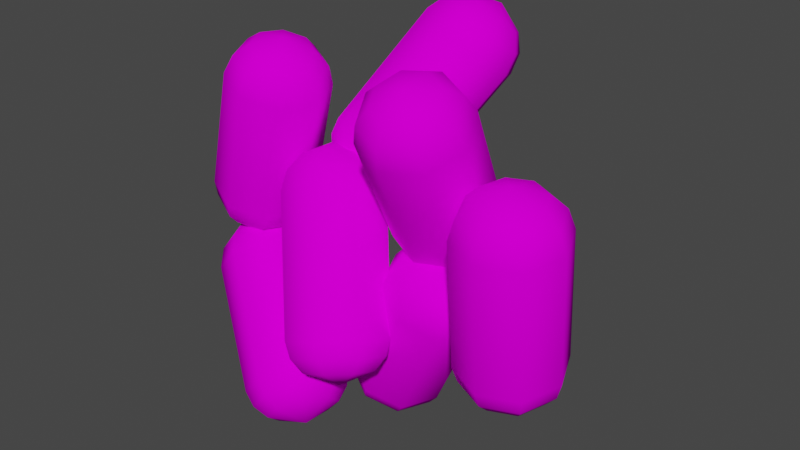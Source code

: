 # Source: Bakterija10Erwinia.blend  (saved by Blender 3.6.13; exported with 4.5.12 LTS)
import bpy
from mathutils import Matrix  # noqa: F401  (used for matrix-valued properties, if any)

bpy.ops.wm.read_factory_settings(use_empty=True)
scene = bpy.context.scene
scene.name = 'Scene'

# ---- collections
col_bakterija10 = bpy.data.collections.new('Bakterija10'); scene.collection.children.link(col_bakterija10)

# ---- images (referenced by path relative to the original .blend; pixels are not part of the script)
import os
ASSET_DIR = os.environ.get("B2B_ASSET_DIR", "")  # directory of the original .blend (textures are referenced by path, not embedded)
HERE = os.path.dirname(os.path.abspath(__file__))  # packed textures are extracted next to this script under _unpacked/

def load_image(name, relpath, width, height, colorspace="sRGB"):
    """Load a texture the original file referenced (path relative to the .blend, or extracted next to this script)."""
    p = next((c for c in (os.path.join(HERE, relpath), os.path.join(ASSET_DIR, relpath)) if relpath and os.path.exists(c)), "")
    if p:
        img = bpy.data.images.load(p, check_existing=True)
        img.name = name
    else:  # same state as the original file: an image datablock whose file is absent (Cycles renders it pink)
        img = bpy.data.images.new(name, width, height)
        img.source = "FILE"
        img.filepath = "//" + (relpath or name)
    img.colorspace_settings.name = colorspace
    return img
img_bakterija10texture_png = load_image('Bakterija10Texture.png', 'Bakterija10Texture.png', 1024, 1024, 'sRGB')

# ---- materials (node trees are filled in below, after node groups)
mat_bakterija10material = bpy.data.materials.new('Bakterija10Material')
mat_bakterija10material.use_transparent_shadow = False

# ---- material node trees
mat_bakterija10material.use_nodes = True; mat_bakterija10material.node_tree.nodes.clear()
_N = mat_bakterija10material.node_tree.nodes; _L = mat_bakterija10material.node_tree.links
n0 = _N.new('ShaderNodeBsdfPrincipled'); n0.name = 'Principled BSDF'; n0.location = (10, 300)
n0.distribution = 'GGX'
n0.subsurface_method = 'RANDOM_WALK_SKIN'
n0.inputs[3].default_value = 1.45
n0.inputs[13].default_value = 0.0
n0.inputs[27].default_value = (0.0, 0.0, 0.0, 1.0)
n0.inputs[28].default_value = 1.0
n1 = _N.new('ShaderNodeOutputMaterial'); n1.name = 'Material Output'; n1.location = (300, 300)
n2 = _N.new('ShaderNodeTexImage'); n2.name = 'Image Texture'; n2.location = (-265, 296)
n2.image = img_bakterija10texture_png
_L.new(n0.outputs[0], n1.inputs[0])
_L.new(n2.outputs[0], n0.inputs[0])
n1.is_active_output = True

# ---- world
world_world = bpy.data.worlds.new('World'); scene.world = world_world
world_world.use_nodes = True; world_world.node_tree.nodes.clear()
_N = world_world.node_tree.nodes; _L = world_world.node_tree.links
n0 = _N.new('ShaderNodeOutputWorld'); n0.name = 'World Output'; n0.location = (300, 300)
n1 = _N.new('ShaderNodeBackground'); n1.name = 'Background'; n1.location = (10, 300)
n1.inputs[0].default_value = (0.05088, 0.05088, 0.05088, 1.0)
_L.new(n1.outputs[0], n0.inputs[0])
n0.is_active_output = True
world_world.color = (0.05088, 0.05088, 0.05088)
world_world.use_sun_shadow = False
world_world.sun_shadow_jitter_overblur = 0.0

# ---- meshes
me_cylinder_002 = bpy.data.meshes.new('Cylinder.002')
me_cylinder_002.from_pydata([(0.04224, 0.6004, -1.141), (0.4955, 0.4226, -0.2678), (0.2782, 0.4959, -1.284), (0.7315, 0.3181, -0.4116), (0.3625, 0.2302, -1.382), (0.8157, 0.05235, -0.5095), (0.2456, -0.04116, -1.377), (0.6989, -0.219, -0.5041), (-0.003852, -0.1591, -1.271), (0.4494, -0.3369, -0.3986), (-0.2398, -0.05463, -1.128), (0.2134, -0.2324, -0.2547), (-0.3241, 0.2111, -1.03), (0.1291, 0.0333, -0.1569), (-0.2072, 0.4824, -1.035), (0.246, 0.3046, -0.1623), (0.5605, 0.3487, -0.1452), (0.7671, 0.2572, -0.2711), (0.8408, 0.02454, -0.3568), (0.7385, -0.213, -0.3521), (0.5201, -0.3163, -0.2597), (0.3135, -0.2248, -0.1338), (0.2397, 0.007855, -0.04809), (0.342, 0.2454, -0.05282), (0.6036, 0.2229, -0.06797), (0.7442, 0.1607, -0.1536), (0.7944, 0.00241, -0.2119), (0.7248, -0.1592, -0.2087), (0.5762, -0.2294, -0.1459), (0.4356, -0.1672, -0.0602), (0.3854, -0.008939, -0.001905), (0.455, 0.1527, -0.005122), (0.6271, -0.01786, -0.03527), (-0.01617, 0.5893, -1.255), (0.1992, 0.4939, -1.386), (0.276, 0.2514, -1.476), (0.1694, 0.003867, -1.471), (-0.05823, -0.1038, -1.374), (-0.2736, -0.008427, -1.243), (-0.3504, 0.2341, -1.154), (-0.2438, 0.4816, -1.159), (-0.06749, 0.5238, -1.358), (0.09589, 0.4515, -1.458), (0.1542, 0.2675, -1.526), (0.07333, 0.07966, -1.522), (-0.09939, -0.002009, -1.449), (-0.2628, 0.07033, -1.349), (-0.3211, 0.2543, -1.282), (-0.2402, 0.4421, -1.285), (-0.1297, 0.279, -1.493), (0.1767, -0.09977, -0.7299), (-0.1478, 0.2468, 0.1708), (0.3596, -0.2933, -0.5896), (0.0351, 0.05327, 0.3111), (0.3341, -0.5762, -0.49), (0.009594, -0.2296, 0.4108), (0.1151, -0.7827, -0.4894), (-0.2094, -0.4361, 0.4113), (-0.169, -0.7919, -0.5882), (-0.4935, -0.4453, 0.3125), (-0.3519, -0.5983, -0.7286), (-0.6764, -0.2518, 0.1722), (-0.3264, -0.3155, -0.8282), (-0.6509, 0.03108, 0.07251), (-0.1075, -0.109, -0.8288), (-0.4319, 0.2376, 0.07194), (-0.2179, 0.2556, 0.3145), (-0.05779, 0.08618, 0.4374), (-0.08012, -0.1615, 0.5246), (-0.2718, -0.3423, 0.5251), (-0.5206, -0.3503, 0.4386), (-0.6807, -0.1809, 0.3157), (-0.6584, 0.06675, 0.2285), (-0.4667, 0.2476, 0.228), (-0.3018, 0.1967, 0.4329), (-0.1929, 0.08142, 0.5165), (-0.2081, -0.08706, 0.5758), (-0.3385, -0.2101, 0.5762), (-0.5077, -0.2155, 0.5173), (-0.6167, -0.1003, 0.4337), (-0.6015, 0.0682, 0.3744), (-0.471, 0.1912, 0.374), (-0.4314, 0.01902, 0.5491), (0.2019, -0.1732, -0.8358), (0.3688, -0.3498, -0.7078), (0.3456, -0.6079, -0.6168), (0.1458, -0.7963, -0.6163), (-0.1135, -0.8047, -0.7065), (-0.2804, -0.6281, -0.8345), (-0.2571, -0.37, -0.9255), (-0.05734, -0.1816, -0.926), (0.197, -0.2847, -0.9121), (0.3236, -0.4187, -0.815), (0.3059, -0.6145, -0.746), (0.1544, -0.7575, -0.7456), (-0.04236, -0.7639, -0.814), (-0.169, -0.6299, -0.9111), (-0.1513, -0.4341, -0.9801), (0.0002693, -0.2911, -0.9805), (0.1104, -0.5597, -0.9549), (-0.2884, 0.6554, 0.2668), (0.1319, 1.116, 1.031), (-0.03543, 0.5235, 0.2071), (0.3849, 0.9838, 0.9712), (0.09091, 0.2736, 0.2881), (0.5113, 0.7339, 1.052), (0.01656, 0.05209, 0.4625), (0.4369, 0.5124, 1.227), (-0.2149, -0.01125, 0.628), (0.2054, 0.4491, 1.392), (-0.4679, 0.1207, 0.6877), (-0.04758, 0.581, 1.452), (-0.5943, 0.3706, 0.6066), (-0.1739, 0.8309, 1.371), (-0.5199, 0.5921, 0.4323), (-0.09957, 1.052, 1.196), (0.1994, 1.143, 1.168), (0.4209, 1.028, 1.116), (0.5316, 0.8089, 1.187), (0.4665, 0.615, 1.339), (0.2638, 0.5595, 1.484), (0.0423, 0.675, 1.536), (-0.06831, 0.8938, 1.465), (-0.003225, 1.088, 1.313), (0.2557, 1.1, 1.302), (0.4064, 1.022, 1.266), (0.4817, 0.8729, 1.315), (0.4374, 0.7409, 1.419), (0.2995, 0.7032, 1.517), (0.1488, 0.7818, 1.553), (0.07358, 0.9306, 1.504), (0.1179, 1.063, 1.401), (0.3121, 0.9395, 1.472), (-0.3375, 0.569, 0.1875), (-0.1067, 0.4486, 0.133), (0.008632, 0.2206, 0.207), (-0.05921, 0.01844, 0.3661), (-0.2704, -0.03936, 0.5171), (-0.5013, 0.08101, 0.5716), (-0.6166, 0.309, 0.4976), (-0.5488, 0.5112, 0.3385), (-0.3723, 0.4486, 0.1493), (-0.1972, 0.3573, 0.108), (-0.1097, 0.1843, 0.1641), (-0.1612, 0.03093, 0.2848), (-0.3214, -0.01293, 0.3994), (-0.4966, 0.0784, 0.4407), (-0.584, 0.2514, 0.3846), (-0.5326, 0.4047, 0.2639), (-0.3898, 0.1709, 0.1964), (0.4515, 0.561, 0.3235), (0.5659, 0.05824, 1.203), (0.7241, 0.468, 0.2349), (0.8385, -0.03481, 1.114), (0.8292, 0.2289, 0.08452), (0.9436, -0.2739, 0.964), (0.7052, -0.01622, -0.03947), (0.8196, -0.519, 0.84), (0.4248, -0.1237, -0.06446), (0.5392, -0.6265, 0.815), (0.1522, -0.0307, 0.0242), (0.2666, -0.5335, 0.9036), (0.0471, 0.2084, 0.1746), (0.1615, -0.2944, 1.054), (0.1711, 0.4535, 0.2986), (0.2855, -0.04928, 1.178), (0.5814, -0.05969, 1.311), (0.82, -0.1412, 1.233), (0.912, -0.3505, 1.101), (0.8035, -0.5651, 0.9927), (0.558, -0.6592, 0.9708), (0.3193, -0.5777, 1.048), (0.2273, -0.3684, 1.18), (0.3359, -0.1538, 1.289), (0.5902, -0.2106, 1.352), (0.7525, -0.266, 1.3), (0.8151, -0.4084, 1.21), (0.7412, -0.5544, 1.136), (0.5742, -0.6184, 1.121), (0.4119, -0.563, 1.174), (0.3493, -0.4206, 1.264), (0.4231, -0.2746, 1.338), (0.5916, -0.4557, 1.309), (0.4361, 0.5936, 0.1972), (0.6848, 0.5087, 0.1163), (0.7807, 0.2905, -0.02096), (0.6676, 0.06689, -0.1341), (0.4117, -0.03122, -0.1569), (0.163, 0.05368, -0.07601), (0.06707, 0.2719, 0.0612), (0.1802, 0.4955, 0.1743), (0.4215, 0.5695, 0.06471), (0.6102, 0.5051, 0.003329), (0.6829, 0.3396, -0.1008), (0.5971, 0.1699, -0.1866), (0.403, 0.09547, -0.2039), (0.2143, 0.1599, -0.1425), (0.1415, 0.3254, -0.03844), (0.2273, 0.4951, 0.04741), (0.4006, 0.3838, -0.1593), (1.183, 0.3508, -0.5061), (1.23, 0.2078, 0.506), (1.462, 0.2359, -0.5351), (1.508, 0.0929, 0.477), (1.575, -0.04093, -0.5794), (1.622, -0.1839, 0.4327), (1.458, -0.3175, -0.6131), (1.504, -0.4605, 0.399), (1.178, -0.4319, -0.6164), (1.224, -0.5749, 0.3957), (0.8992, -0.317, -0.5874), (0.9456, -0.46, 0.4247), (0.7856, -0.04016, -0.5431), (0.832, -0.1832, 0.469), (0.9033, 0.2364, -0.5094), (0.9497, 0.09344, 0.5027), (1.236, 0.1376, 0.6507), (1.48, 0.03706, 0.6254), (1.579, -0.2053, 0.5866), (1.476, -0.4475, 0.5571), (1.231, -0.5476, 0.5542), (0.9876, -0.447, 0.5795), (0.8881, -0.2046, 0.6183), (0.9912, 0.03754, 0.6478), (1.241, 0.01247, 0.7461), (1.406, -0.05596, 0.7288), (1.474, -0.2208, 0.7024), (1.404, -0.3856, 0.6824), (1.237, -0.4537, 0.6804), (1.071, -0.3853, 0.6976), (1.004, -0.2204, 0.724), (1.074, -0.05564, 0.7441), (1.243, -0.2323, 0.7963), (1.177, 0.3343, -0.6368), (1.431, 0.2295, -0.6633), (1.535, -0.0231, -0.7037), (1.428, -0.2755, -0.7345), (1.172, -0.3798, -0.7375), (0.918, -0.275, -0.711), (0.8144, -0.0224, -0.6706), (0.9218, 0.23, -0.6399), (1.172, 0.2627, -0.7522), (1.365, 0.1832, -0.7723), (1.443, -0.008428, -0.803), (1.362, -0.1999, -0.8263), (1.168, -0.2791, -0.8286), (0.9752, -0.1995, -0.8085), (0.8966, -0.007899, -0.7779), (0.9781, 0.1836, -0.7545), (1.165, 0.006426, -0.8937), (-0.3886, -0.1066, -1.39), (-1.038, 0.2988, -0.7496), (-0.1944, -0.1416, -1.17), (-0.8439, 0.2638, -0.5303), (-0.1359, -0.3554, -0.9757), (-0.7854, 0.05008, -0.3356), (-0.2474, -0.6227, -0.9196), (-0.8969, -0.2172, -0.2795), (-0.4636, -0.7869, -1.035), (-1.113, -0.3815, -0.3948), (-0.6579, -0.7519, -1.254), (-1.307, -0.3465, -0.6141), (-0.7164, -0.5381, -1.449), (-1.366, -0.1327, -0.8088), (-0.6048, -0.2708, -1.505), (-1.254, 0.1346, -0.8649), (-1.14, 0.3172, -0.6316), (-0.97, 0.2866, -0.4397), (-0.9188, 0.09942, -0.2692), (-1.016, -0.1346, -0.22), (-1.206, -0.2784, -0.321), (-1.376, -0.2478, -0.513), (-1.427, -0.06062, -0.6835), (-1.329, 0.1734, -0.7326), (-1.222, 0.2664, -0.5119), (-1.106, 0.2455, -0.3813), (-1.071, 0.1182, -0.2653), (-1.138, -0.04099, -0.2319), (-1.266, -0.1388, -0.3006), (-1.382, -0.118, -0.4312), (-1.417, 0.00934, -0.5472), (-1.35, 0.1685, -0.5806), (-1.297, 0.09706, -0.3537), (-0.3111, -0.1868, -1.454), (-0.1338, -0.2187, -1.254), (-0.08045, -0.4138, -1.076), (-0.1822, -0.6577, -1.025), (-0.3795, -0.8076, -1.13), (-0.5568, -0.7757, -1.33), (-0.6102, -0.5806, -1.508), (-0.5084, -0.3367, -1.559), (-0.2531, -0.3031, -1.48), (-0.1186, -0.3273, -1.328), (-0.0781, -0.4753, -1.193), (-0.1553, -0.6603, -1.155), (-0.305, -0.7741, -1.234), (-0.4395, -0.7498, -1.386), (-0.48, -0.6018, -1.521), (-0.4028, -0.4168, -1.56), (-0.2128, -0.5799, -1.423), (-1.137, 0.3931, 0.02757), (-0.8489, 0.3171, 0.9703), (-0.8796, 0.2845, -0.05959), (-0.5919, 0.2085, 0.8831), (-0.7759, 0.01656, -0.1128), (-0.4882, -0.05941, 0.8298), (-0.8861, -0.2538, -0.101), (-0.5984, -0.3298, 0.8417), (-1.146, -0.3683, -0.031), (-0.858, -0.4442, 0.9117), (-1.403, -0.2597, 0.05616), (-1.115, -0.3357, 0.9988), (-1.506, 0.008231, 0.1094), (-1.219, -0.06775, 1.052), (-1.396, 0.2786, 0.09757), (-1.108, 0.2026, 1.04), (-0.8064, 0.2583, 1.108), (-0.5814, 0.1633, 1.031), (-0.4906, -0.07131, 0.9849), (-0.5871, -0.308, 0.9952), (-0.8144, -0.4082, 1.057), (-1.039, -0.3132, 1.133), (-1.13, -0.07861, 1.179), (-1.034, 0.1581, 1.169), (-0.7762, 0.1434, 1.203), (-0.6231, 0.07879, 1.151), (-0.5613, -0.08079, 1.119), (-0.627, -0.2418, 1.126), (-0.7816, -0.31, 1.168), (-0.9346, -0.2453, 1.22), (-0.9964, -0.08576, 1.252), (-0.9308, 0.07528, 1.244), (-0.7553, -0.08951, 1.263), (-1.173, 0.3692, -0.09229), (-0.9383, 0.2702, -0.1718), (-0.8436, 0.02565, -0.2204), (-0.9442, -0.2211, -0.2096), (-1.181, -0.3255, -0.1457), (-1.416, -0.2265, -0.0662), (-1.51, 0.01805, -0.0176), (-1.41, 0.2648, -0.02841), (-1.203, 0.2931, -0.1949), (-1.025, 0.218, -0.2553), (-0.9534, 0.03249, -0.2921), (-1.03, -0.1547, -0.2839), (-1.209, -0.2339, -0.2355), (-1.387, -0.1588, -0.1751), (-1.459, 0.02672, -0.1383), (-1.383, 0.2139, -0.1465), (-1.236, 0.03736, -0.3114)], [], [(0, 1, 3, 2), (2, 3, 5, 4), (4, 5, 7, 6), (6, 7, 9, 8), (8, 9, 11, 10), (10, 11, 13, 12), (9, 7, 19, 20), (12, 13, 15, 14), (14, 15, 1, 0), (13, 11, 21, 22), (15, 13, 22, 23), (5, 3, 17, 18), (11, 9, 20, 21), (1, 15, 23, 16), (3, 1, 16, 17), (7, 5, 18, 19), (21, 20, 28, 29), (19, 18, 26, 27), (17, 16, 24, 25), (16, 23, 31, 24), (22, 21, 29, 30), (20, 19, 27, 28), (18, 17, 25, 26), (23, 22, 30, 31), (31, 30, 32), (29, 28, 32), (27, 26, 32), (25, 24, 32), (24, 31, 32), (30, 29, 32), (28, 27, 32), (26, 25, 32), (2, 4, 35, 34), (8, 10, 38, 37), (14, 0, 33, 40), (0, 2, 34, 33), (4, 6, 36, 35), (10, 12, 39, 38), (6, 8, 37, 36), (12, 14, 40, 39), (39, 40, 48, 47), (37, 38, 46, 45), (35, 36, 44, 43), (33, 34, 42, 41), (40, 33, 41, 48), (38, 39, 47, 46), (36, 37, 45, 44), (34, 35, 43, 42), (42, 43, 49), (47, 48, 49), (45, 46, 49), (43, 44, 49), (41, 42, 49), (48, 41, 49), (46, 47, 49), (44, 45, 49), (50, 51, 53, 52), (52, 53, 55, 54), (54, 55, 57, 56), (56, 57, 59, 58), (58, 59, 61, 60), (60, 61, 63, 62), (59, 57, 69, 70), (62, 63, 65, 64), (64, 65, 51, 50), (63, 61, 71, 72), (65, 63, 72, 73), (55, 53, 67, 68), (61, 59, 70, 71), (51, 65, 73, 66), (53, 51, 66, 67), (57, 55, 68, 69), (71, 70, 78, 79), (69, 68, 76, 77), (67, 66, 74, 75), (66, 73, 81, 74), (72, 71, 79, 80), (70, 69, 77, 78), (68, 67, 75, 76), (73, 72, 80, 81), (81, 80, 82), (79, 78, 82), (77, 76, 82), (75, 74, 82), (74, 81, 82), (80, 79, 82), (78, 77, 82), (76, 75, 82), (52, 54, 85, 84), (58, 60, 88, 87), (64, 50, 83, 90), (50, 52, 84, 83), (54, 56, 86, 85), (60, 62, 89, 88), (56, 58, 87, 86), (62, 64, 90, 89), (89, 90, 98, 97), (87, 88, 96, 95), (85, 86, 94, 93), (83, 84, 92, 91), (90, 83, 91, 98), (88, 89, 97, 96), (86, 87, 95, 94), (84, 85, 93, 92), (92, 93, 99), (97, 98, 99), (95, 96, 99), (93, 94, 99), (91, 92, 99), (98, 91, 99), (96, 97, 99), (94, 95, 99), (100, 101, 103, 102), (102, 103, 105, 104), (104, 105, 107, 106), (106, 107, 109, 108), (108, 109, 111, 110), (110, 111, 113, 112), (109, 107, 119, 120), (112, 113, 115, 114), (114, 115, 101, 100), (113, 111, 121, 122), (115, 113, 122, 123), (105, 103, 117, 118), (111, 109, 120, 121), (101, 115, 123, 116), (103, 101, 116, 117), (107, 105, 118, 119), (121, 120, 128, 129), (119, 118, 126, 127), (117, 116, 124, 125), (116, 123, 131, 124), (122, 121, 129, 130), (120, 119, 127, 128), (118, 117, 125, 126), (123, 122, 130, 131), (131, 130, 132), (129, 128, 132), (127, 126, 132), (125, 124, 132), (124, 131, 132), (130, 129, 132), (128, 127, 132), (126, 125, 132), (102, 104, 135, 134), (108, 110, 138, 137), (114, 100, 133, 140), (100, 102, 134, 133), (104, 106, 136, 135), (110, 112, 139, 138), (106, 108, 137, 136), (112, 114, 140, 139), (139, 140, 148, 147), (137, 138, 146, 145), (135, 136, 144, 143), (133, 134, 142, 141), (140, 133, 141, 148), (138, 139, 147, 146), (136, 137, 145, 144), (134, 135, 143, 142), (142, 143, 149), (147, 148, 149), (145, 146, 149), (143, 144, 149), (141, 142, 149), (148, 141, 149), (146, 147, 149), (144, 145, 149), (150, 151, 153, 152), (152, 153, 155, 154), (154, 155, 157, 156), (156, 157, 159, 158), (158, 159, 161, 160), (160, 161, 163, 162), (159, 157, 169, 170), (162, 163, 165, 164), (164, 165, 151, 150), (163, 161, 171, 172), (165, 163, 172, 173), (155, 153, 167, 168), (161, 159, 170, 171), (151, 165, 173, 166), (153, 151, 166, 167), (157, 155, 168, 169), (171, 170, 178, 179), (169, 168, 176, 177), (167, 166, 174, 175), (166, 173, 181, 174), (172, 171, 179, 180), (170, 169, 177, 178), (168, 167, 175, 176), (173, 172, 180, 181), (181, 180, 182), (179, 178, 182), (177, 176, 182), (175, 174, 182), (174, 181, 182), (180, 179, 182), (178, 177, 182), (176, 175, 182), (152, 154, 185, 184), (158, 160, 188, 187), (164, 150, 183, 190), (150, 152, 184, 183), (154, 156, 186, 185), (160, 162, 189, 188), (156, 158, 187, 186), (162, 164, 190, 189), (189, 190, 198, 197), (187, 188, 196, 195), (185, 186, 194, 193), (183, 184, 192, 191), (190, 183, 191, 198), (188, 189, 197, 196), (186, 187, 195, 194), (184, 185, 193, 192), (192, 193, 199), (197, 198, 199), (195, 196, 199), (193, 194, 199), (191, 192, 199), (198, 191, 199), (196, 197, 199), (194, 195, 199), (200, 201, 203, 202), (202, 203, 205, 204), (204, 205, 207, 206), (206, 207, 209, 208), (208, 209, 211, 210), (210, 211, 213, 212), (209, 207, 219, 220), (212, 213, 215, 214), (214, 215, 201, 200), (213, 211, 221, 222), (215, 213, 222, 223), (205, 203, 217, 218), (211, 209, 220, 221), (201, 215, 223, 216), (203, 201, 216, 217), (207, 205, 218, 219), (221, 220, 228, 229), (219, 218, 226, 227), (217, 216, 224, 225), (216, 223, 231, 224), (222, 221, 229, 230), (220, 219, 227, 228), (218, 217, 225, 226), (223, 222, 230, 231), (231, 230, 232), (229, 228, 232), (227, 226, 232), (225, 224, 232), (224, 231, 232), (230, 229, 232), (228, 227, 232), (226, 225, 232), (202, 204, 235, 234), (208, 210, 238, 237), (214, 200, 233, 240), (200, 202, 234, 233), (204, 206, 236, 235), (210, 212, 239, 238), (206, 208, 237, 236), (212, 214, 240, 239), (239, 240, 248, 247), (237, 238, 246, 245), (235, 236, 244, 243), (233, 234, 242, 241), (240, 233, 241, 248), (238, 239, 247, 246), (236, 237, 245, 244), (234, 235, 243, 242), (242, 243, 249), (247, 248, 249), (245, 246, 249), (243, 244, 249), (241, 242, 249), (248, 241, 249), (246, 247, 249), (244, 245, 249), (250, 251, 253, 252), (252, 253, 255, 254), (254, 255, 257, 256), (256, 257, 259, 258), (258, 259, 261, 260), (260, 261, 263, 262), (259, 257, 269, 270), (262, 263, 265, 264), (264, 265, 251, 250), (263, 261, 271, 272), (265, 263, 272, 273), (255, 253, 267, 268), (261, 259, 270, 271), (251, 265, 273, 266), (253, 251, 266, 267), (257, 255, 268, 269), (271, 270, 278, 279), (269, 268, 276, 277), (267, 266, 274, 275), (266, 273, 281, 274), (272, 271, 279, 280), (270, 269, 277, 278), (268, 267, 275, 276), (273, 272, 280, 281), (281, 280, 282), (279, 278, 282), (277, 276, 282), (275, 274, 282), (274, 281, 282), (280, 279, 282), (278, 277, 282), (276, 275, 282), (252, 254, 285, 284), (258, 260, 288, 287), (264, 250, 283, 290), (250, 252, 284, 283), (254, 256, 286, 285), (260, 262, 289, 288), (256, 258, 287, 286), (262, 264, 290, 289), (289, 290, 298, 297), (287, 288, 296, 295), (285, 286, 294, 293), (283, 284, 292, 291), (290, 283, 291, 298), (288, 289, 297, 296), (286, 287, 295, 294), (284, 285, 293, 292), (292, 293, 299), (297, 298, 299), (295, 296, 299), (293, 294, 299), (291, 292, 299), (298, 291, 299), (296, 297, 299), (294, 295, 299), (300, 301, 303, 302), (302, 303, 305, 304), (304, 305, 307, 306), (306, 307, 309, 308), (308, 309, 311, 310), (310, 311, 313, 312), (309, 307, 319, 320), (312, 313, 315, 314), (314, 315, 301, 300), (313, 311, 321, 322), (315, 313, 322, 323), (305, 303, 317, 318), (311, 309, 320, 321), (301, 315, 323, 316), (303, 301, 316, 317), (307, 305, 318, 319), (321, 320, 328, 329), (319, 318, 326, 327), (317, 316, 324, 325), (316, 323, 331, 324), (322, 321, 329, 330), (320, 319, 327, 328), (318, 317, 325, 326), (323, 322, 330, 331), (331, 330, 332), (329, 328, 332), (327, 326, 332), (325, 324, 332), (324, 331, 332), (330, 329, 332), (328, 327, 332), (326, 325, 332), (302, 304, 335, 334), (308, 310, 338, 337), (314, 300, 333, 340), (300, 302, 334, 333), (304, 306, 336, 335), (310, 312, 339, 338), (306, 308, 337, 336), (312, 314, 340, 339), (339, 340, 348, 347), (337, 338, 346, 345), (335, 336, 344, 343), (333, 334, 342, 341), (340, 333, 341, 348), (338, 339, 347, 346), (336, 337, 345, 344), (334, 335, 343, 342), (342, 343, 349), (347, 348, 349), (345, 346, 349), (343, 344, 349), (341, 342, 349), (348, 341, 349), (346, 347, 349), (344, 345, 349)])
me_cylinder_002.polygons.foreach_set('use_smooth', [True] * 392)
_uv = me_cylinder_002.uv_layers.new(name='UVMap')
_uv.uv.foreach_set('vector', [0.3888, 0.3291, 0.5973, 0.6326, 0.513, 0.7098, 0.2869, 0.3855, 0.2869, 0.3855, 0.513, 0.7098, 0.4331, 0.8206, 0.147, 0.4255, 0.1471, 0.4302, 0.4401, 0.8309, 0.5224, 0.7048, 0.2822, 0.3909, 0.2822, 0.3909, 0.5224, 0.7048, 0.6072, 0.6253, 0.3812, 0.3346, 0.3812, 0.3346, 0.6072, 0.6253, 0.7064, 0.5685, 0.4658, 0.2547, 0.4658, 0.2547, 0.7064, 0.5685, 0.8362, 0.526, 0.5464, 0.1334, 0.6072, 0.6253, 0.5224, 0.7048, 0.5741, 0.7451, 0.6409, 0.6734, 0.5509, 0.135, 0.8439, 0.5357, 0.6987, 0.5759, 0.4724, 0.2518, 0.4724, 0.2518, 0.6987, 0.5759, 0.5973, 0.6326, 0.3888, 0.3291, 0.8362, 0.526, 0.7064, 0.5685, 0.7274, 0.6286, 0.8496, 0.6106, 0.6987, 0.5759, 0.8439, 0.5357, 0.8479, 0.6278, 0.7214, 0.6374, 0.4331, 0.8206, 0.513, 0.7098, 0.564, 0.7481, 0.5098, 0.8591, 0.7064, 0.5685, 0.6072, 0.6253, 0.6409, 0.6734, 0.7274, 0.6286, 0.5973, 0.6326, 0.6987, 0.5759, 0.7214, 0.6374, 0.6329, 0.6793, 0.513, 0.7098, 0.5973, 0.6326, 0.6329, 0.6793, 0.564, 0.7481, 0.5224, 0.7048, 0.4401, 0.8309, 0.5266, 0.8627, 0.5741, 0.7451, 0.7274, 0.6286, 0.6409, 0.6734, 0.6757, 0.7204, 0.7421, 0.6915, 0.5741, 0.7451, 0.5266, 0.8627, 0.6138, 0.8628, 0.6296, 0.7763, 0.564, 0.7481, 0.6329, 0.6793, 0.6671, 0.7267, 0.6194, 0.7812, 0.6329, 0.6793, 0.7214, 0.6374, 0.7343, 0.6997, 0.6671, 0.7267, 0.8496, 0.6106, 0.7274, 0.6286, 0.7421, 0.6915, 0.833, 0.6983, 0.6409, 0.6734, 0.5741, 0.7451, 0.6296, 0.7763, 0.6757, 0.7204, 0.5098, 0.8591, 0.564, 0.7481, 0.6194, 0.7812, 0.5983, 0.8699, 0.7214, 0.6374, 0.8479, 0.6278, 0.8216, 0.7109, 0.7343, 0.6997, 0.7343, 0.6997, 0.8216, 0.7109, 0.7366, 0.825, 0.7421, 0.6915, 0.6757, 0.7204, 0.7483, 0.8164, 0.6296, 0.7763, 0.6138, 0.8628, 0.7483, 0.8164, 0.6194, 0.7812, 0.6671, 0.7267, 0.7366, 0.825, 0.6671, 0.7267, 0.7343, 0.6997, 0.7366, 0.825, 0.833, 0.6983, 0.7421, 0.6915, 0.7483, 0.8164, 0.6757, 0.7204, 0.6296, 0.7763, 0.7483, 0.8164, 0.5983, 0.8699, 0.6194, 0.7812, 0.7366, 0.825, 0.2869, 0.3855, 0.147, 0.4255, 0.1374, 0.3525, 0.2695, 0.3344, 0.3812, 0.3346, 0.4658, 0.2547, 0.4225, 0.2225, 0.3532, 0.2952, 0.4724, 0.2518, 0.3888, 0.3291, 0.3597, 0.2905, 0.4314, 0.2191, 0.3888, 0.3291, 0.2869, 0.3855, 0.2695, 0.3344, 0.3597, 0.2905, 0.1471, 0.4302, 0.2822, 0.3909, 0.2635, 0.3419, 0.1389, 0.3604, 0.4658, 0.2547, 0.5464, 0.1334, 0.4798, 0.1021, 0.4225, 0.2225, 0.2822, 0.3909, 0.3812, 0.3346, 0.3532, 0.2952, 0.2635, 0.3419, 0.5509, 0.135, 0.4724, 0.2518, 0.4314, 0.2191, 0.4869, 0.106, 0.4869, 0.106, 0.4314, 0.2191, 0.3847, 0.1906, 0.4135, 0.0927, 0.3532, 0.2952, 0.4225, 0.2225, 0.3768, 0.1939, 0.324, 0.2551, 0.1389, 0.3604, 0.2635, 0.3419, 0.2505, 0.2888, 0.1485, 0.2865, 0.3597, 0.2905, 0.2695, 0.3344, 0.256, 0.2822, 0.3303, 0.2505, 0.4314, 0.2191, 0.3597, 0.2905, 0.3303, 0.2505, 0.3847, 0.1906, 0.4225, 0.2225, 0.4798, 0.1021, 0.4031, 0.0951, 0.3768, 0.1939, 0.2635, 0.3419, 0.3532, 0.2952, 0.324, 0.2551, 0.2505, 0.2888, 0.2695, 0.3344, 0.1374, 0.3525, 0.1539, 0.2773, 0.256, 0.2822, 0.256, 0.2822, 0.1539, 0.2773, 0.2497, 0.137, 0.4135, 0.0927, 0.3847, 0.1906, 0.2497, 0.137, 0.324, 0.2551, 0.3768, 0.1939, 0.2404, 0.1438, 0.1485, 0.2865, 0.2505, 0.2888, 0.2404, 0.1438, 0.3303, 0.2505, 0.256, 0.2822, 0.2497, 0.137, 0.3847, 0.1906, 0.3303, 0.2505, 0.2497, 0.137, 0.3768, 0.1939, 0.4031, 0.0951, 0.2404, 0.1438, 0.2505, 0.2888, 0.324, 0.2551, 0.2404, 0.1438, 0.3888, 0.3291, 0.5973, 0.6326, 0.513, 0.7098, 0.2869, 0.3855, 0.2869, 0.3855, 0.513, 0.7098, 0.4331, 0.8206, 0.147, 0.4255, 0.1471, 0.4302, 0.4401, 0.8309, 0.5224, 0.7048, 0.2822, 0.3909, 0.2822, 0.3909, 0.5224, 0.7048, 0.6072, 0.6253, 0.3812, 0.3346, 0.3812, 0.3346, 0.6072, 0.6253, 0.7064, 0.5685, 0.4658, 0.2547, 0.4658, 0.2547, 0.7064, 0.5685, 0.8362, 0.526, 0.5464, 0.1334, 0.6072, 0.6253, 0.5224, 0.7048, 0.5741, 0.7451, 0.6409, 0.6734, 0.5509, 0.135, 0.8439, 0.5357, 0.6987, 0.5759, 0.4724, 0.2518, 0.4724, 0.2518, 0.6987, 0.5759, 0.5973, 0.6326, 0.3888, 0.3291, 0.8362, 0.526, 0.7064, 0.5685, 0.7274, 0.6286, 0.8496, 0.6106, 0.6987, 0.5759, 0.8439, 0.5357, 0.8479, 0.6278, 0.7214, 0.6374, 0.4331, 0.8206, 0.513, 0.7098, 0.564, 0.7481, 0.5098, 0.8591, 0.7064, 0.5685, 0.6072, 0.6253, 0.6409, 0.6734, 0.7274, 0.6286, 0.5973, 0.6326, 0.6987, 0.5759, 0.7214, 0.6374, 0.6329, 0.6793, 0.513, 0.7098, 0.5973, 0.6326, 0.6329, 0.6793, 0.564, 0.7481, 0.5224, 0.7048, 0.4401, 0.8309, 0.5266, 0.8627, 0.5741, 0.7451, 0.7274, 0.6286, 0.6409, 0.6734, 0.6757, 0.7204, 0.7421, 0.6915, 0.5741, 0.7451, 0.5266, 0.8627, 0.6138, 0.8628, 0.6296, 0.7763, 0.564, 0.7481, 0.6329, 0.6793, 0.6671, 0.7267, 0.6194, 0.7812, 0.6329, 0.6793, 0.7214, 0.6374, 0.7343, 0.6997, 0.6671, 0.7267, 0.8496, 0.6106, 0.7274, 0.6286, 0.7421, 0.6915, 0.833, 0.6983, 0.6409, 0.6734, 0.5741, 0.7451, 0.6296, 0.7763, 0.6757, 0.7204, 0.5098, 0.8591, 0.564, 0.7481, 0.6194, 0.7812, 0.5983, 0.8699, 0.7214, 0.6374, 0.8479, 0.6278, 0.8216, 0.7109, 0.7343, 0.6997, 0.7343, 0.6997, 0.8216, 0.7109, 0.7366, 0.825, 0.7421, 0.6915, 0.6757, 0.7204, 0.7483, 0.8164, 0.6296, 0.7763, 0.6138, 0.8628, 0.7483, 0.8164, 0.6194, 0.7812, 0.6671, 0.7267, 0.7366, 0.825, 0.6671, 0.7267, 0.7343, 0.6997, 0.7366, 0.825, 0.833, 0.6983, 0.7421, 0.6915, 0.7483, 0.8164, 0.6757, 0.7204, 0.6296, 0.7763, 0.7483, 0.8164, 0.5983, 0.8699, 0.6194, 0.7812, 0.7366, 0.825, 0.2869, 0.3855, 0.147, 0.4255, 0.1374, 0.3525, 0.2695, 0.3344, 0.3812, 0.3346, 0.4658, 0.2547, 0.4225, 0.2225, 0.3532, 0.2952, 0.4724, 0.2518, 0.3888, 0.3291, 0.3597, 0.2905, 0.4314, 0.2191, 0.3888, 0.3291, 0.2869, 0.3855, 0.2695, 0.3344, 0.3597, 0.2905, 0.1471, 0.4302, 0.2822, 0.3909, 0.2635, 0.3419, 0.1389, 0.3604, 0.4658, 0.2547, 0.5464, 0.1334, 0.4798, 0.1021, 0.4225, 0.2225, 0.2822, 0.3909, 0.3812, 0.3346, 0.3532, 0.2952, 0.2635, 0.3419, 0.5509, 0.135, 0.4724, 0.2518, 0.4314, 0.2191, 0.4869, 0.106, 0.4869, 0.106, 0.4314, 0.2191, 0.3847, 0.1906, 0.4135, 0.0927, 0.3532, 0.2952, 0.4225, 0.2225, 0.3768, 0.1939, 0.324, 0.2551, 0.1389, 0.3604, 0.2635, 0.3419, 0.2505, 0.2888, 0.1485, 0.2865, 0.3597, 0.2905, 0.2695, 0.3344, 0.256, 0.2822, 0.3303, 0.2505, 0.4314, 0.2191, 0.3597, 0.2905, 0.3303, 0.2505, 0.3847, 0.1906, 0.4225, 0.2225, 0.4798, 0.1021, 0.4031, 0.0951, 0.3768, 0.1939, 0.2635, 0.3419, 0.3532, 0.2952, 0.324, 0.2551, 0.2505, 0.2888, 0.2695, 0.3344, 0.1374, 0.3525, 0.1539, 0.2773, 0.256, 0.2822, 0.256, 0.2822, 0.1539, 0.2773, 0.2497, 0.137, 0.4135, 0.0927, 0.3847, 0.1906, 0.2497, 0.137, 0.324, 0.2551, 0.3768, 0.1939, 0.2404, 0.1438, 0.1485, 0.2865, 0.2505, 0.2888, 0.2404, 0.1438, 0.3303, 0.2505, 0.256, 0.2822, 0.2497, 0.137, 0.3847, 0.1906, 0.3303, 0.2505, 0.2497, 0.137, 0.3768, 0.1939, 0.4031, 0.0951, 0.2404, 0.1438, 0.2505, 0.2888, 0.324, 0.2551, 0.2404, 0.1438, 0.3888, 0.3291, 0.5973, 0.6326, 0.513, 0.7098, 0.2869, 0.3855, 0.2869, 0.3855, 0.513, 0.7098, 0.4331, 0.8206, 0.147, 0.4255, 0.1471, 0.4302, 0.4401, 0.8309, 0.5224, 0.7048, 0.2822, 0.3909, 0.2822, 0.3909, 0.5224, 0.7048, 0.6072, 0.6253, 0.3812, 0.3346, 0.3812, 0.3346, 0.6072, 0.6253, 0.7064, 0.5685, 0.4658, 0.2547, 0.4658, 0.2547, 0.7064, 0.5685, 0.8362, 0.526, 0.5464, 0.1334, 0.6072, 0.6253, 0.5224, 0.7048, 0.5741, 0.7451, 0.6409, 0.6734, 0.5509, 0.135, 0.8439, 0.5357, 0.6987, 0.5759, 0.4724, 0.2518, 0.4724, 0.2518, 0.6987, 0.5759, 0.5973, 0.6326, 0.3888, 0.3291, 0.8362, 0.526, 0.7064, 0.5685, 0.7274, 0.6286, 0.8496, 0.6106, 0.6987, 0.5759, 0.8439, 0.5357, 0.8479, 0.6278, 0.7214, 0.6374, 0.4331, 0.8206, 0.513, 0.7098, 0.564, 0.7481, 0.5098, 0.8591, 0.7064, 0.5685, 0.6072, 0.6253, 0.6409, 0.6734, 0.7274, 0.6286, 0.5973, 0.6326, 0.6987, 0.5759, 0.7214, 0.6374, 0.6329, 0.6793, 0.513, 0.7098, 0.5973, 0.6326, 0.6329, 0.6793, 0.564, 0.7481, 0.5224, 0.7048, 0.4401, 0.8309, 0.5266, 0.8627, 0.5741, 0.7451, 0.7274, 0.6286, 0.6409, 0.6734, 0.6757, 0.7204, 0.7421, 0.6915, 0.5741, 0.7451, 0.5266, 0.8627, 0.6138, 0.8628, 0.6296, 0.7763, 0.564, 0.7481, 0.6329, 0.6793, 0.6671, 0.7267, 0.6194, 0.7812, 0.6329, 0.6793, 0.7214, 0.6374, 0.7343, 0.6997, 0.6671, 0.7267, 0.8496, 0.6106, 0.7274, 0.6286, 0.7421, 0.6915, 0.833, 0.6983, 0.6409, 0.6734, 0.5741, 0.7451, 0.6296, 0.7763, 0.6757, 0.7204, 0.5098, 0.8591, 0.564, 0.7481, 0.6194, 0.7812, 0.5983, 0.8699, 0.7214, 0.6374, 0.8479, 0.6278, 0.8216, 0.7109, 0.7343, 0.6997, 0.7343, 0.6997, 0.8216, 0.7109, 0.7366, 0.825, 0.7421, 0.6915, 0.6757, 0.7204, 0.7483, 0.8164, 0.6296, 0.7763, 0.6138, 0.8628, 0.7483, 0.8164, 0.6194, 0.7812, 0.6671, 0.7267, 0.7366, 0.825, 0.6671, 0.7267, 0.7343, 0.6997, 0.7366, 0.825, 0.833, 0.6983, 0.7421, 0.6915, 0.7483, 0.8164, 0.6757, 0.7204, 0.6296, 0.7763, 0.7483, 0.8164, 0.5983, 0.8699, 0.6194, 0.7812, 0.7366, 0.825, 0.2869, 0.3855, 0.147, 0.4255, 0.1374, 0.3525, 0.2695, 0.3344, 0.3812, 0.3346, 0.4658, 0.2547, 0.4225, 0.2225, 0.3532, 0.2952, 0.4724, 0.2518, 0.3888, 0.3291, 0.3597, 0.2905, 0.4314, 0.2191, 0.3888, 0.3291, 0.2869, 0.3855, 0.2695, 0.3344, 0.3597, 0.2905, 0.1471, 0.4302, 0.2822, 0.3909, 0.2635, 0.3419, 0.1389, 0.3604, 0.4658, 0.2547, 0.5464, 0.1334, 0.4798, 0.1021, 0.4225, 0.2225, 0.2822, 0.3909, 0.3812, 0.3346, 0.3532, 0.2952, 0.2635, 0.3419, 0.5509, 0.135, 0.4724, 0.2518, 0.4314, 0.2191, 0.4869, 0.106, 0.4869, 0.106, 0.4314, 0.2191, 0.3847, 0.1906, 0.4135, 0.0927, 0.3532, 0.2952, 0.4225, 0.2225, 0.3768, 0.1939, 0.324, 0.2551, 0.1389, 0.3604, 0.2635, 0.3419, 0.2505, 0.2888, 0.1485, 0.2865, 0.3597, 0.2905, 0.2695, 0.3344, 0.256, 0.2822, 0.3303, 0.2505, 0.4314, 0.2191, 0.3597, 0.2905, 0.3303, 0.2505, 0.3847, 0.1906, 0.4225, 0.2225, 0.4798, 0.1021, 0.4031, 0.0951, 0.3768, 0.1939, 0.2635, 0.3419, 0.3532, 0.2952, 0.324, 0.2551, 0.2505, 0.2888, 0.2695, 0.3344, 0.1374, 0.3525, 0.1539, 0.2773, 0.256, 0.2822, 0.256, 0.2822, 0.1539, 0.2773, 0.2497, 0.137, 0.4135, 0.0927, 0.3847, 0.1906, 0.2497, 0.137, 0.324, 0.2551, 0.3768, 0.1939, 0.2404, 0.1438, 0.1485, 0.2865, 0.2505, 0.2888, 0.2404, 0.1438, 0.3303, 0.2505, 0.256, 0.2822, 0.2497, 0.137, 0.3847, 0.1906, 0.3303, 0.2505, 0.2497, 0.137, 0.3768, 0.1939, 0.4031, 0.0951, 0.2404, 0.1438, 0.2505, 0.2888, 0.324, 0.2551, 0.2404, 0.1438, 0.3888, 0.3291, 0.5973, 0.6326, 0.513, 0.7098, 0.2869, 0.3855, 0.2869, 0.3855, 0.513, 0.7098, 0.4331, 0.8206, 0.147, 0.4255, 0.1471, 0.4302, 0.4401, 0.8309, 0.5224, 0.7048, 0.2822, 0.3909, 0.2822, 0.3909, 0.5224, 0.7048, 0.6072, 0.6253, 0.3812, 0.3346, 0.3812, 0.3346, 0.6072, 0.6253, 0.7064, 0.5685, 0.4658, 0.2547, 0.4658, 0.2547, 0.7064, 0.5685, 0.8362, 0.526, 0.5464, 0.1334, 0.6072, 0.6253, 0.5224, 0.7048, 0.5741, 0.7451, 0.6409, 0.6734, 0.5509, 0.135, 0.8439, 0.5357, 0.6987, 0.5759, 0.4724, 0.2518, 0.4724, 0.2518, 0.6987, 0.5759, 0.5973, 0.6326, 0.3888, 0.3291, 0.8362, 0.526, 0.7064, 0.5685, 0.7274, 0.6286, 0.8496, 0.6106, 0.6987, 0.5759, 0.8439, 0.5357, 0.8479, 0.6278, 0.7214, 0.6374, 0.4331, 0.8206, 0.513, 0.7098, 0.564, 0.7481, 0.5098, 0.8591, 0.7064, 0.5685, 0.6072, 0.6253, 0.6409, 0.6734, 0.7274, 0.6286, 0.5973, 0.6326, 0.6987, 0.5759, 0.7214, 0.6374, 0.6329, 0.6793, 0.513, 0.7098, 0.5973, 0.6326, 0.6329, 0.6793, 0.564, 0.7481, 0.5224, 0.7048, 0.4401, 0.8309, 0.5266, 0.8627, 0.5741, 0.7451, 0.7274, 0.6286, 0.6409, 0.6734, 0.6757, 0.7204, 0.7421, 0.6915, 0.5741, 0.7451, 0.5266, 0.8627, 0.6138, 0.8628, 0.6296, 0.7763, 0.564, 0.7481, 0.6329, 0.6793, 0.6671, 0.7267, 0.6194, 0.7812, 0.6329, 0.6793, 0.7214, 0.6374, 0.7343, 0.6997, 0.6671, 0.7267, 0.8496, 0.6106, 0.7274, 0.6286, 0.7421, 0.6915, 0.833, 0.6983, 0.6409, 0.6734, 0.5741, 0.7451, 0.6296, 0.7763, 0.6757, 0.7204, 0.5098, 0.8591, 0.564, 0.7481, 0.6194, 0.7812, 0.5983, 0.8699, 0.7214, 0.6374, 0.8479, 0.6278, 0.8216, 0.7109, 0.7343, 0.6997, 0.7343, 0.6997, 0.8216, 0.7109, 0.7366, 0.825, 0.7421, 0.6915, 0.6757, 0.7204, 0.7483, 0.8164, 0.6296, 0.7763, 0.6138, 0.8628, 0.7483, 0.8164, 0.6194, 0.7812, 0.6671, 0.7267, 0.7366, 0.825, 0.6671, 0.7267, 0.7343, 0.6997, 0.7366, 0.825, 0.833, 0.6983, 0.7421, 0.6915, 0.7483, 0.8164, 0.6757, 0.7204, 0.6296, 0.7763, 0.7483, 0.8164, 0.5983, 0.8699, 0.6194, 0.7812, 0.7366, 0.825, 0.2869, 0.3855, 0.147, 0.4255, 0.1374, 0.3525, 0.2695, 0.3344, 0.3812, 0.3346, 0.4658, 0.2547, 0.4225, 0.2225, 0.3532, 0.2952, 0.4724, 0.2518, 0.3888, 0.3291, 0.3597, 0.2905, 0.4314, 0.2191, 0.3888, 0.3291, 0.2869, 0.3855, 0.2695, 0.3344, 0.3597, 0.2905, 0.1471, 0.4302, 0.2822, 0.3909, 0.2635, 0.3419, 0.1389, 0.3604, 0.4658, 0.2547, 0.5464, 0.1334, 0.4798, 0.1021, 0.4225, 0.2225, 0.2822, 0.3909, 0.3812, 0.3346, 0.3532, 0.2952, 0.2635, 0.3419, 0.5509, 0.135, 0.4724, 0.2518, 0.4314, 0.2191, 0.4869, 0.106, 0.4869, 0.106, 0.4314, 0.2191, 0.3847, 0.1906, 0.4135, 0.0927, 0.3532, 0.2952, 0.4225, 0.2225, 0.3768, 0.1939, 0.324, 0.2551, 0.1389, 0.3604, 0.2635, 0.3419, 0.2505, 0.2888, 0.1485, 0.2865, 0.3597, 0.2905, 0.2695, 0.3344, 0.256, 0.2822, 0.3303, 0.2505, 0.4314, 0.2191, 0.3597, 0.2905, 0.3303, 0.2505, 0.3847, 0.1906, 0.4225, 0.2225, 0.4798, 0.1021, 0.4031, 0.0951, 0.3768, 0.1939, 0.2635, 0.3419, 0.3532, 0.2952, 0.324, 0.2551, 0.2505, 0.2888, 0.2695, 0.3344, 0.1374, 0.3525, 0.1539, 0.2773, 0.256, 0.2822, 0.256, 0.2822, 0.1539, 0.2773, 0.2497, 0.137, 0.4135, 0.0927, 0.3847, 0.1906, 0.2497, 0.137, 0.324, 0.2551, 0.3768, 0.1939, 0.2404, 0.1438, 0.1485, 0.2865, 0.2505, 0.2888, 0.2404, 0.1438, 0.3303, 0.2505, 0.256, 0.2822, 0.2497, 0.137, 0.3847, 0.1906, 0.3303, 0.2505, 0.2497, 0.137, 0.3768, 0.1939, 0.4031, 0.0951, 0.2404, 0.1438, 0.2505, 0.2888, 0.324, 0.2551, 0.2404, 0.1438, 0.3888, 0.3291, 0.5973, 0.6326, 0.513, 0.7098, 0.2869, 0.3855, 0.2869, 0.3855, 0.513, 0.7098, 0.4331, 0.8206, 0.147, 0.4255, 0.1471, 0.4302, 0.4401, 0.8309, 0.5224, 0.7048, 0.2822, 0.3909, 0.2822, 0.3909, 0.5224, 0.7048, 0.6072, 0.6253, 0.3812, 0.3346, 0.3812, 0.3346, 0.6072, 0.6253, 0.7064, 0.5685, 0.4658, 0.2547, 0.4658, 0.2547, 0.7064, 0.5685, 0.8362, 0.526, 0.5464, 0.1334, 0.6072, 0.6253, 0.5224, 0.7048, 0.5741, 0.7451, 0.6409, 0.6734, 0.5509, 0.135, 0.8439, 0.5357, 0.6987, 0.5759, 0.4724, 0.2518, 0.4724, 0.2518, 0.6987, 0.5759, 0.5973, 0.6326, 0.3888, 0.3291, 0.8362, 0.526, 0.7064, 0.5685, 0.7274, 0.6286, 0.8496, 0.6106, 0.6987, 0.5759, 0.8439, 0.5357, 0.8479, 0.6278, 0.7214, 0.6374, 0.4331, 0.8206, 0.513, 0.7098, 0.564, 0.7481, 0.5098, 0.8591, 0.7064, 0.5685, 0.6072, 0.6253, 0.6409, 0.6734, 0.7274, 0.6286, 0.5973, 0.6326, 0.6987, 0.5759, 0.7214, 0.6374, 0.6329, 0.6793, 0.513, 0.7098, 0.5973, 0.6326, 0.6329, 0.6793, 0.564, 0.7481, 0.5224, 0.7048, 0.4401, 0.8309, 0.5266, 0.8627, 0.5741, 0.7451, 0.7274, 0.6286, 0.6409, 0.6734, 0.6757, 0.7204, 0.7421, 0.6915, 0.5741, 0.7451, 0.5266, 0.8627, 0.6138, 0.8628, 0.6296, 0.7763, 0.564, 0.7481, 0.6329, 0.6793, 0.6671, 0.7267, 0.6194, 0.7812, 0.6329, 0.6793, 0.7214, 0.6374, 0.7343, 0.6997, 0.6671, 0.7267, 0.8496, 0.6106, 0.7274, 0.6286, 0.7421, 0.6915, 0.833, 0.6983, 0.6409, 0.6734, 0.5741, 0.7451, 0.6296, 0.7763, 0.6757, 0.7204, 0.5098, 0.8591, 0.564, 0.7481, 0.6194, 0.7812, 0.5983, 0.8699, 0.7214, 0.6374, 0.8479, 0.6278, 0.8216, 0.7109, 0.7343, 0.6997, 0.7343, 0.6997, 0.8216, 0.7109, 0.7366, 0.825, 0.7421, 0.6915, 0.6757, 0.7204, 0.7483, 0.8164, 0.6296, 0.7763, 0.6138, 0.8628, 0.7483, 0.8164, 0.6194, 0.7812, 0.6671, 0.7267, 0.7366, 0.825, 0.6671, 0.7267, 0.7343, 0.6997, 0.7366, 0.825, 0.833, 0.6983, 0.7421, 0.6915, 0.7483, 0.8164, 0.6757, 0.7204, 0.6296, 0.7763, 0.7483, 0.8164, 0.5983, 0.8699, 0.6194, 0.7812, 0.7366, 0.825, 0.2869, 0.3855, 0.147, 0.4255, 0.1374, 0.3525, 0.2695, 0.3344, 0.3812, 0.3346, 0.4658, 0.2547, 0.4225, 0.2225, 0.3532, 0.2952, 0.4724, 0.2518, 0.3888, 0.3291, 0.3597, 0.2905, 0.4314, 0.2191, 0.3888, 0.3291, 0.2869, 0.3855, 0.2695, 0.3344, 0.3597, 0.2905, 0.1471, 0.4302, 0.2822, 0.3909, 0.2635, 0.3419, 0.1389, 0.3604, 0.4658, 0.2547, 0.5464, 0.1334, 0.4798, 0.1021, 0.4225, 0.2225, 0.2822, 0.3909, 0.3812, 0.3346, 0.3532, 0.2952, 0.2635, 0.3419, 0.5509, 0.135, 0.4724, 0.2518, 0.4314, 0.2191, 0.4869, 0.106, 0.4869, 0.106, 0.4314, 0.2191, 0.3847, 0.1906, 0.4135, 0.0927, 0.3532, 0.2952, 0.4225, 0.2225, 0.3768, 0.1939, 0.324, 0.2551, 0.1389, 0.3604, 0.2635, 0.3419, 0.2505, 0.2888, 0.1485, 0.2865, 0.3597, 0.2905, 0.2695, 0.3344, 0.256, 0.2822, 0.3303, 0.2505, 0.4314, 0.2191, 0.3597, 0.2905, 0.3303, 0.2505, 0.3847, 0.1906, 0.4225, 0.2225, 0.4798, 0.1021, 0.4031, 0.0951, 0.3768, 0.1939, 0.2635, 0.3419, 0.3532, 0.2952, 0.324, 0.2551, 0.2505, 0.2888, 0.2695, 0.3344, 0.1374, 0.3525, 0.1539, 0.2773, 0.256, 0.2822, 0.256, 0.2822, 0.1539, 0.2773, 0.2497, 0.137, 0.4135, 0.0927, 0.3847, 0.1906, 0.2497, 0.137, 0.324, 0.2551, 0.3768, 0.1939, 0.2404, 0.1438, 0.1485, 0.2865, 0.2505, 0.2888, 0.2404, 0.1438, 0.3303, 0.2505, 0.256, 0.2822, 0.2497, 0.137, 0.3847, 0.1906, 0.3303, 0.2505, 0.2497, 0.137, 0.3768, 0.1939, 0.4031, 0.0951, 0.2404, 0.1438, 0.2505, 0.2888, 0.324, 0.2551, 0.2404, 0.1438, 0.3888, 0.3291, 0.5973, 0.6326, 0.513, 0.7098, 0.2869, 0.3855, 0.2869, 0.3855, 0.513, 0.7098, 0.4331, 0.8206, 0.147, 0.4255, 0.1471, 0.4302, 0.4401, 0.8309, 0.5224, 0.7048, 0.2822, 0.3909, 0.2822, 0.3909, 0.5224, 0.7048, 0.6072, 0.6253, 0.3812, 0.3346, 0.3812, 0.3346, 0.6072, 0.6253, 0.7064, 0.5685, 0.4658, 0.2547, 0.4658, 0.2547, 0.7064, 0.5685, 0.8362, 0.526, 0.5464, 0.1334, 0.6072, 0.6253, 0.5224, 0.7048, 0.5741, 0.7451, 0.6409, 0.6734, 0.5509, 0.135, 0.8439, 0.5357, 0.6987, 0.5759, 0.4724, 0.2518, 0.4724, 0.2518, 0.6987, 0.5759, 0.5973, 0.6326, 0.3888, 0.3291, 0.8362, 0.526, 0.7064, 0.5685, 0.7274, 0.6286, 0.8496, 0.6106, 0.6987, 0.5759, 0.8439, 0.5357, 0.8479, 0.6278, 0.7214, 0.6374, 0.4331, 0.8206, 0.513, 0.7098, 0.564, 0.7481, 0.5098, 0.8591, 0.7064, 0.5685, 0.6072, 0.6253, 0.6409, 0.6734, 0.7274, 0.6286, 0.5973, 0.6326, 0.6987, 0.5759, 0.7214, 0.6374, 0.6329, 0.6793, 0.513, 0.7098, 0.5973, 0.6326, 0.6329, 0.6793, 0.564, 0.7481, 0.5224, 0.7048, 0.4401, 0.8309, 0.5266, 0.8627, 0.5741, 0.7451, 0.7274, 0.6286, 0.6409, 0.6734, 0.6757, 0.7204, 0.7421, 0.6915, 0.5741, 0.7451, 0.5266, 0.8627, 0.6138, 0.8628, 0.6296, 0.7763, 0.564, 0.7481, 0.6329, 0.6793, 0.6671, 0.7267, 0.6194, 0.7812, 0.6329, 0.6793, 0.7214, 0.6374, 0.7343, 0.6997, 0.6671, 0.7267, 0.8496, 0.6106, 0.7274, 0.6286, 0.7421, 0.6915, 0.833, 0.6983, 0.6409, 0.6734, 0.5741, 0.7451, 0.6296, 0.7763, 0.6757, 0.7204, 0.5098, 0.8591, 0.564, 0.7481, 0.6194, 0.7812, 0.5983, 0.8699, 0.7214, 0.6374, 0.8479, 0.6278, 0.8216, 0.7109, 0.7343, 0.6997, 0.7343, 0.6997, 0.8216, 0.7109, 0.7366, 0.825, 0.7421, 0.6915, 0.6757, 0.7204, 0.7483, 0.8164, 0.6296, 0.7763, 0.6138, 0.8628, 0.7483, 0.8164, 0.6194, 0.7812, 0.6671, 0.7267, 0.7366, 0.825, 0.6671, 0.7267, 0.7343, 0.6997, 0.7366, 0.825, 0.833, 0.6983, 0.7421, 0.6915, 0.7483, 0.8164, 0.6757, 0.7204, 0.6296, 0.7763, 0.7483, 0.8164, 0.5983, 0.8699, 0.6194, 0.7812, 0.7366, 0.825, 0.2869, 0.3855, 0.147, 0.4255, 0.1374, 0.3525, 0.2695, 0.3344, 0.3812, 0.3346, 0.4658, 0.2547, 0.4225, 0.2225, 0.3532, 0.2952, 0.4724, 0.2518, 0.3888, 0.3291, 0.3597, 0.2905, 0.4314, 0.2191, 0.3888, 0.3291, 0.2869, 0.3855, 0.2695, 0.3344, 0.3597, 0.2905, 0.1471, 0.4302, 0.2822, 0.3909, 0.2635, 0.3419, 0.1389, 0.3604, 0.4658, 0.2547, 0.5464, 0.1334, 0.4798, 0.1021, 0.4225, 0.2225, 0.2822, 0.3909, 0.3812, 0.3346, 0.3532, 0.2952, 0.2635, 0.3419, 0.5509, 0.135, 0.4724, 0.2518, 0.4314, 0.2191, 0.4869, 0.106, 0.4869, 0.106, 0.4314, 0.2191, 0.3847, 0.1906, 0.4135, 0.0927, 0.3532, 0.2952, 0.4225, 0.2225, 0.3768, 0.1939, 0.324, 0.2551, 0.1389, 0.3604, 0.2635, 0.3419, 0.2505, 0.2888, 0.1485, 0.2865, 0.3597, 0.2905, 0.2695, 0.3344, 0.256, 0.2822, 0.3303, 0.2505, 0.4314, 0.2191, 0.3597, 0.2905, 0.3303, 0.2505, 0.3847, 0.1906, 0.4225, 0.2225, 0.4798, 0.1021, 0.4031, 0.0951, 0.3768, 0.1939, 0.2635, 0.3419, 0.3532, 0.2952, 0.324, 0.2551, 0.2505, 0.2888, 0.2695, 0.3344, 0.1374, 0.3525, 0.1539, 0.2773, 0.256, 0.2822, 0.256, 0.2822, 0.1539, 0.2773, 0.2497, 0.137, 0.4135, 0.0927, 0.3847, 0.1906, 0.2497, 0.137, 0.324, 0.2551, 0.3768, 0.1939, 0.2404, 0.1438, 0.1485, 0.2865, 0.2505, 0.2888, 0.2404, 0.1438, 0.3303, 0.2505, 0.256, 0.2822, 0.2497, 0.137, 0.3847, 0.1906, 0.3303, 0.2505, 0.2497, 0.137, 0.3768, 0.1939, 0.4031, 0.0951, 0.2404, 0.1438, 0.2505, 0.2888, 0.324, 0.2551, 0.2404, 0.1438, 0.3888, 0.3291, 0.5973, 0.6326, 0.513, 0.7098, 0.2869, 0.3855, 0.2869, 0.3855, 0.513, 0.7098, 0.4331, 0.8206, 0.147, 0.4255, 0.1471, 0.4302, 0.4401, 0.8309, 0.5224, 0.7048, 0.2822, 0.3909, 0.2822, 0.3909, 0.5224, 0.7048, 0.6072, 0.6253, 0.3812, 0.3346, 0.3812, 0.3346, 0.6072, 0.6253, 0.7064, 0.5685, 0.4658, 0.2547, 0.4658, 0.2547, 0.7064, 0.5685, 0.8362, 0.526, 0.5464, 0.1334, 0.6072, 0.6253, 0.5224, 0.7048, 0.5741, 0.7451, 0.6409, 0.6734, 0.5509, 0.135, 0.8439, 0.5357, 0.6987, 0.5759, 0.4724, 0.2518, 0.4724, 0.2518, 0.6987, 0.5759, 0.5973, 0.6326, 0.3888, 0.3291, 0.8362, 0.526, 0.7064, 0.5685, 0.7274, 0.6286, 0.8496, 0.6106, 0.6987, 0.5759, 0.8439, 0.5357, 0.8479, 0.6278, 0.7214, 0.6374, 0.4331, 0.8206, 0.513, 0.7098, 0.564, 0.7481, 0.5098, 0.8591, 0.7064, 0.5685, 0.6072, 0.6253, 0.6409, 0.6734, 0.7274, 0.6286, 0.5973, 0.6326, 0.6987, 0.5759, 0.7214, 0.6374, 0.6329, 0.6793, 0.513, 0.7098, 0.5973, 0.6326, 0.6329, 0.6793, 0.564, 0.7481, 0.5224, 0.7048, 0.4401, 0.8309, 0.5266, 0.8627, 0.5741, 0.7451, 0.7274, 0.6286, 0.6409, 0.6734, 0.6757, 0.7204, 0.7421, 0.6915, 0.5741, 0.7451, 0.5266, 0.8627, 0.6138, 0.8628, 0.6296, 0.7763, 0.564, 0.7481, 0.6329, 0.6793, 0.6671, 0.7267, 0.6194, 0.7812, 0.6329, 0.6793, 0.7214, 0.6374, 0.7343, 0.6997, 0.6671, 0.7267, 0.8496, 0.6106, 0.7274, 0.6286, 0.7421, 0.6915, 0.833, 0.6983, 0.6409, 0.6734, 0.5741, 0.7451, 0.6296, 0.7763, 0.6757, 0.7204, 0.5098, 0.8591, 0.564, 0.7481, 0.6194, 0.7812, 0.5983, 0.8699, 0.7214, 0.6374, 0.8479, 0.6278, 0.8216, 0.7109, 0.7343, 0.6997, 0.7343, 0.6997, 0.8216, 0.7109, 0.7366, 0.825, 0.7421, 0.6915, 0.6757, 0.7204, 0.7483, 0.8164, 0.6296, 0.7763, 0.6138, 0.8628, 0.7483, 0.8164, 0.6194, 0.7812, 0.6671, 0.7267, 0.7366, 0.825, 0.6671, 0.7267, 0.7343, 0.6997, 0.7366, 0.825, 0.833, 0.6983, 0.7421, 0.6915, 0.7483, 0.8164, 0.6757, 0.7204, 0.6296, 0.7763, 0.7483, 0.8164, 0.5983, 0.8699, 0.6194, 0.7812, 0.7366, 0.825, 0.2869, 0.3855, 0.147, 0.4255, 0.1374, 0.3525, 0.2695, 0.3344, 0.3812, 0.3346, 0.4658, 0.2547, 0.4225, 0.2225, 0.3532, 0.2952, 0.4724, 0.2518, 0.3888, 0.3291, 0.3597, 0.2905, 0.4314, 0.2191, 0.3888, 0.3291, 0.2869, 0.3855, 0.2695, 0.3344, 0.3597, 0.2905, 0.1471, 0.4302, 0.2822, 0.3909, 0.2635, 0.3419, 0.1389, 0.3604, 0.4658, 0.2547, 0.5464, 0.1334, 0.4798, 0.1021, 0.4225, 0.2225, 0.2822, 0.3909, 0.3812, 0.3346, 0.3532, 0.2952, 0.2635, 0.3419, 0.5509, 0.135, 0.4724, 0.2518, 0.4314, 0.2191, 0.4869, 0.106, 0.4869, 0.106, 0.4314, 0.2191, 0.3847, 0.1906, 0.4135, 0.0927, 0.3532, 0.2952, 0.4225, 0.2225, 0.3768, 0.1939, 0.324, 0.2551, 0.1389, 0.3604, 0.2635, 0.3419, 0.2505, 0.2888, 0.1485, 0.2865, 0.3597, 0.2905, 0.2695, 0.3344, 0.256, 0.2822, 0.3303, 0.2505, 0.4314, 0.2191, 0.3597, 0.2905, 0.3303, 0.2505, 0.3847, 0.1906, 0.4225, 0.2225, 0.4798, 0.1021, 0.4031, 0.0951, 0.3768, 0.1939, 0.2635, 0.3419, 0.3532, 0.2952, 0.324, 0.2551, 0.2505, 0.2888, 0.2695, 0.3344, 0.1374, 0.3525, 0.1539, 0.2773, 0.256, 0.2822, 0.256, 0.2822, 0.1539, 0.2773, 0.2497, 0.137, 0.4135, 0.0927, 0.3847, 0.1906, 0.2497, 0.137, 0.324, 0.2551, 0.3768, 0.1939, 0.2404, 0.1438, 0.1485, 0.2865, 0.2505, 0.2888, 0.2404, 0.1438, 0.3303, 0.2505, 0.256, 0.2822, 0.2497, 0.137, 0.3847, 0.1906, 0.3303, 0.2505, 0.2497, 0.137, 0.3768, 0.1939, 0.4031, 0.0951, 0.2404, 0.1438, 0.2505, 0.2888, 0.324, 0.2551, 0.2404, 0.1438])
me_cylinder_002.materials.append(mat_bakterija10material)
me_cylinder_002.update()

# ---- objects
ob_erwinia = bpy.data.objects.new('Erwinia', me_cylinder_002)

# ---- transforms, parenting, visibility, modifiers, constraints
ob_erwinia.location = (0.0, 0.0, 0.0)

# ---- collection membership
col_bakterija10.objects.link(ob_erwinia)

# ---- scene / render settings (as saved in the file)
scene.frame_start = 1; scene.frame_end = 250; scene.frame_set(1)
scene.render.engine = 'BLENDER_EEVEE_NEXT'
scene.cycles.sampling_pattern = 'TABULATED_SOBOL'
scene.view_settings.view_transform = 'Filmic'
bpy.context.view_layer.update()

# ---- added for rendering (the .blend has no active camera and no usable light): camera, sun
cam_auto = bpy.data.cameras.new('AutoCamera')
cam_auto.lens = 50.0
cam_auto.sensor_width = 36.0
cam_auto.clip_end = 1000.0
ob_auto_camera = bpy.data.objects.new('AutoCamera', cam_auto)
scene.collection.objects.link(ob_auto_camera)
ob_auto_camera.location = (4.522, -5.19178, 3.56942)
ob_auto_camera.rotation_euler = (1.09748, -7.21219e-08, 0.694738)
scene.camera = ob_auto_camera
light_auto_sun = bpy.data.lights.new('AutoSun', 'SUN')
light_auto_sun.energy = 3.0
light_auto_sun.angle = 0.0523599
ob_auto_sun = bpy.data.objects.new('AutoSun', light_auto_sun)
scene.collection.objects.link(ob_auto_sun)
ob_auto_sun.rotation_euler = (0.872665, 0.174533, 0.523599)
bpy.context.view_layer.update()
